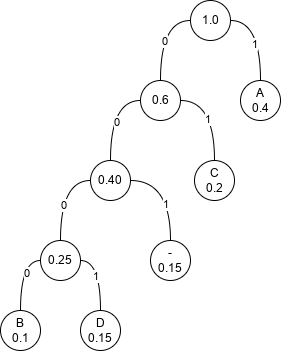

The diagram above was exported from draw.io. Its source (the exported page's mxGraphModel, read from the mxfile embedded in the PNG):
<mxGraphModel dx="683" dy="420" grid="1" gridSize="10" guides="1" tooltips="1" connect="1" arrows="1" fold="1" page="1" pageScale="1" pageWidth="827" pageHeight="1169" math="0" shadow="0">
  <root>
    <mxCell id="0" />
    <mxCell id="1" parent="0" />
    <mxCell id="aik0TgSXyVoeuuUhHYoa-6" style="rounded=0;orthogonalLoop=1;jettySize=auto;html=1;exitX=0.5;exitY=0;exitDx=0;exitDy=0;entryX=0;entryY=0.5;entryDx=0;entryDy=0;edgeStyle=orthogonalEdgeStyle;curved=1;endArrow=none;endFill=0;" edge="1" parent="1" source="aik0TgSXyVoeuuUhHYoa-2" target="aik0TgSXyVoeuuUhHYoa-5">
      <mxGeometry relative="1" as="geometry" />
    </mxCell>
    <mxCell id="aik0TgSXyVoeuuUhHYoa-20" value="0" style="edgeLabel;html=1;align=center;verticalAlign=middle;resizable=0;points=[];fontSize=11;fontFamily=Helvetica;fontColor=default;" vertex="1" connectable="0" parent="aik0TgSXyVoeuuUhHYoa-6">
      <mxGeometry x="0.0748" y="-6" relative="1" as="geometry">
        <mxPoint as="offset" />
      </mxGeometry>
    </mxCell>
    <mxCell id="aik0TgSXyVoeuuUhHYoa-2" value="B&lt;br&gt;0.1" style="ellipse;whiteSpace=wrap;html=1;aspect=fixed;" vertex="1" parent="1">
      <mxGeometry x="180" y="520" width="40" height="40" as="geometry" />
    </mxCell>
    <mxCell id="aik0TgSXyVoeuuUhHYoa-8" style="edgeStyle=orthogonalEdgeStyle;shape=connector;curved=1;rounded=0;orthogonalLoop=1;jettySize=auto;html=1;exitX=0.5;exitY=0;exitDx=0;exitDy=0;entryX=1;entryY=0.5;entryDx=0;entryDy=0;labelBackgroundColor=default;strokeColor=default;fontFamily=Helvetica;fontSize=11;fontColor=default;endArrow=none;endFill=0;" edge="1" parent="1" source="aik0TgSXyVoeuuUhHYoa-3" target="aik0TgSXyVoeuuUhHYoa-5">
      <mxGeometry relative="1" as="geometry" />
    </mxCell>
    <mxCell id="aik0TgSXyVoeuuUhHYoa-21" value="1" style="edgeLabel;html=1;align=center;verticalAlign=middle;resizable=0;points=[];fontSize=11;fontFamily=Helvetica;fontColor=default;" vertex="1" connectable="0" parent="aik0TgSXyVoeuuUhHYoa-8">
      <mxGeometry x="-0.034" y="5" relative="1" as="geometry">
        <mxPoint as="offset" />
      </mxGeometry>
    </mxCell>
    <mxCell id="aik0TgSXyVoeuuUhHYoa-3" value="D&lt;br&gt;0.15" style="ellipse;whiteSpace=wrap;html=1;aspect=fixed;" vertex="1" parent="1">
      <mxGeometry x="260" y="520" width="40" height="40" as="geometry" />
    </mxCell>
    <mxCell id="aik0TgSXyVoeuuUhHYoa-11" style="edgeStyle=orthogonalEdgeStyle;shape=connector;curved=1;rounded=0;orthogonalLoop=1;jettySize=auto;html=1;exitX=0.5;exitY=0;exitDx=0;exitDy=0;entryX=1;entryY=0.5;entryDx=0;entryDy=0;labelBackgroundColor=default;strokeColor=default;fontFamily=Helvetica;fontSize=11;fontColor=default;endArrow=none;endFill=0;" edge="1" parent="1" source="aik0TgSXyVoeuuUhHYoa-4" target="aik0TgSXyVoeuuUhHYoa-9">
      <mxGeometry relative="1" as="geometry" />
    </mxCell>
    <mxCell id="aik0TgSXyVoeuuUhHYoa-19" value="1" style="edgeLabel;html=1;align=center;verticalAlign=middle;resizable=0;points=[];fontSize=11;fontFamily=Helvetica;fontColor=default;" vertex="1" connectable="0" parent="aik0TgSXyVoeuuUhHYoa-11">
      <mxGeometry x="-0.2762" y="5" relative="1" as="geometry">
        <mxPoint as="offset" />
      </mxGeometry>
    </mxCell>
    <mxCell id="aik0TgSXyVoeuuUhHYoa-4" value="-&lt;br&gt;0.15" style="ellipse;whiteSpace=wrap;html=1;aspect=fixed;" vertex="1" parent="1">
      <mxGeometry x="330" y="450" width="40" height="40" as="geometry" />
    </mxCell>
    <mxCell id="aik0TgSXyVoeuuUhHYoa-10" style="edgeStyle=orthogonalEdgeStyle;shape=connector;curved=1;rounded=0;orthogonalLoop=1;jettySize=auto;html=1;exitX=0.5;exitY=0;exitDx=0;exitDy=0;entryX=0;entryY=0.5;entryDx=0;entryDy=0;labelBackgroundColor=default;strokeColor=default;fontFamily=Helvetica;fontSize=11;fontColor=default;endArrow=none;endFill=0;" edge="1" parent="1" source="aik0TgSXyVoeuuUhHYoa-5" target="aik0TgSXyVoeuuUhHYoa-9">
      <mxGeometry relative="1" as="geometry" />
    </mxCell>
    <mxCell id="aik0TgSXyVoeuuUhHYoa-18" value="0" style="edgeLabel;html=1;align=center;verticalAlign=middle;resizable=0;points=[];fontSize=11;fontFamily=Helvetica;fontColor=default;" vertex="1" connectable="0" parent="aik0TgSXyVoeuuUhHYoa-10">
      <mxGeometry x="-0.2063" y="-3" relative="1" as="geometry">
        <mxPoint as="offset" />
      </mxGeometry>
    </mxCell>
    <mxCell id="aik0TgSXyVoeuuUhHYoa-5" value="0.25" style="ellipse;whiteSpace=wrap;html=1;aspect=fixed;" vertex="1" parent="1">
      <mxGeometry x="220" y="450" width="40" height="40" as="geometry" />
    </mxCell>
    <mxCell id="aik0TgSXyVoeuuUhHYoa-14" style="edgeStyle=orthogonalEdgeStyle;shape=connector;curved=1;rounded=0;orthogonalLoop=1;jettySize=auto;html=1;exitX=0.5;exitY=0;exitDx=0;exitDy=0;entryX=0;entryY=0.5;entryDx=0;entryDy=0;labelBackgroundColor=default;strokeColor=default;fontFamily=Helvetica;fontSize=11;fontColor=default;endArrow=none;endFill=0;" edge="1" parent="1" source="aik0TgSXyVoeuuUhHYoa-9" target="aik0TgSXyVoeuuUhHYoa-13">
      <mxGeometry relative="1" as="geometry" />
    </mxCell>
    <mxCell id="aik0TgSXyVoeuuUhHYoa-16" value="0" style="edgeLabel;html=1;align=center;verticalAlign=middle;resizable=0;points=[];fontSize=11;fontFamily=Helvetica;fontColor=default;" vertex="1" connectable="0" parent="aik0TgSXyVoeuuUhHYoa-14">
      <mxGeometry x="-0.1429" y="-6" relative="1" as="geometry">
        <mxPoint as="offset" />
      </mxGeometry>
    </mxCell>
    <mxCell id="aik0TgSXyVoeuuUhHYoa-9" value="0.40" style="ellipse;whiteSpace=wrap;html=1;aspect=fixed;" vertex="1" parent="1">
      <mxGeometry x="270" y="370" width="40" height="40" as="geometry" />
    </mxCell>
    <mxCell id="aik0TgSXyVoeuuUhHYoa-27" style="edgeStyle=orthogonalEdgeStyle;shape=connector;curved=1;rounded=0;orthogonalLoop=1;jettySize=auto;html=1;exitX=0.5;exitY=0;exitDx=0;exitDy=0;entryX=0;entryY=0.5;entryDx=0;entryDy=0;labelBackgroundColor=default;strokeColor=default;fontFamily=Helvetica;fontSize=11;fontColor=default;endArrow=none;endFill=0;" edge="1" parent="1" source="aik0TgSXyVoeuuUhHYoa-13" target="aik0TgSXyVoeuuUhHYoa-26">
      <mxGeometry relative="1" as="geometry" />
    </mxCell>
    <mxCell id="aik0TgSXyVoeuuUhHYoa-29" value="0" style="edgeLabel;html=1;align=center;verticalAlign=middle;resizable=0;points=[];fontSize=11;fontFamily=Helvetica;fontColor=default;" vertex="1" connectable="0" parent="aik0TgSXyVoeuuUhHYoa-27">
      <mxGeometry x="-0.1217" y="-4" relative="1" as="geometry">
        <mxPoint as="offset" />
      </mxGeometry>
    </mxCell>
    <mxCell id="aik0TgSXyVoeuuUhHYoa-13" value="0.6" style="ellipse;whiteSpace=wrap;html=1;aspect=fixed;" vertex="1" parent="1">
      <mxGeometry x="320" y="290" width="40" height="40" as="geometry" />
    </mxCell>
    <mxCell id="aik0TgSXyVoeuuUhHYoa-32" style="edgeStyle=orthogonalEdgeStyle;shape=connector;curved=1;rounded=0;orthogonalLoop=1;jettySize=auto;html=1;exitX=0.5;exitY=0;exitDx=0;exitDy=0;entryX=1;entryY=0.5;entryDx=0;entryDy=0;labelBackgroundColor=default;strokeColor=default;fontFamily=Helvetica;fontSize=11;fontColor=default;endArrow=none;endFill=0;" edge="1" parent="1" source="aik0TgSXyVoeuuUhHYoa-23" target="aik0TgSXyVoeuuUhHYoa-13">
      <mxGeometry relative="1" as="geometry" />
    </mxCell>
    <mxCell id="aik0TgSXyVoeuuUhHYoa-33" value="1" style="edgeLabel;html=1;align=center;verticalAlign=middle;resizable=0;points=[];fontSize=11;fontFamily=Helvetica;fontColor=default;" vertex="1" connectable="0" parent="aik0TgSXyVoeuuUhHYoa-32">
      <mxGeometry x="-0.1287" y="7" relative="1" as="geometry">
        <mxPoint as="offset" />
      </mxGeometry>
    </mxCell>
    <mxCell id="aik0TgSXyVoeuuUhHYoa-23" value="C&lt;br&gt;0.2" style="ellipse;whiteSpace=wrap;html=1;aspect=fixed;" vertex="1" parent="1">
      <mxGeometry x="374" y="370" width="40" height="40" as="geometry" />
    </mxCell>
    <mxCell id="aik0TgSXyVoeuuUhHYoa-28" style="edgeStyle=orthogonalEdgeStyle;shape=connector;curved=1;rounded=0;orthogonalLoop=1;jettySize=auto;html=1;exitX=0.5;exitY=0;exitDx=0;exitDy=0;entryX=1;entryY=0.5;entryDx=0;entryDy=0;labelBackgroundColor=default;strokeColor=default;fontFamily=Helvetica;fontSize=11;fontColor=default;endArrow=none;endFill=0;" edge="1" parent="1" source="aik0TgSXyVoeuuUhHYoa-25" target="aik0TgSXyVoeuuUhHYoa-26">
      <mxGeometry relative="1" as="geometry" />
    </mxCell>
    <mxCell id="aik0TgSXyVoeuuUhHYoa-30" value="1" style="edgeLabel;html=1;align=center;verticalAlign=middle;resizable=0;points=[];fontSize=11;fontFamily=Helvetica;fontColor=default;" vertex="1" connectable="0" parent="aik0TgSXyVoeuuUhHYoa-28">
      <mxGeometry x="-0.1852" y="6" relative="1" as="geometry">
        <mxPoint as="offset" />
      </mxGeometry>
    </mxCell>
    <mxCell id="aik0TgSXyVoeuuUhHYoa-25" value="A&lt;br&gt;0.4" style="ellipse;whiteSpace=wrap;html=1;aspect=fixed;" vertex="1" parent="1">
      <mxGeometry x="420" y="290" width="40" height="40" as="geometry" />
    </mxCell>
    <mxCell id="aik0TgSXyVoeuuUhHYoa-26" value="1.0" style="ellipse;whiteSpace=wrap;html=1;aspect=fixed;" vertex="1" parent="1">
      <mxGeometry x="370" y="210" width="40" height="40" as="geometry" />
    </mxCell>
  </root>
</mxGraphModel>